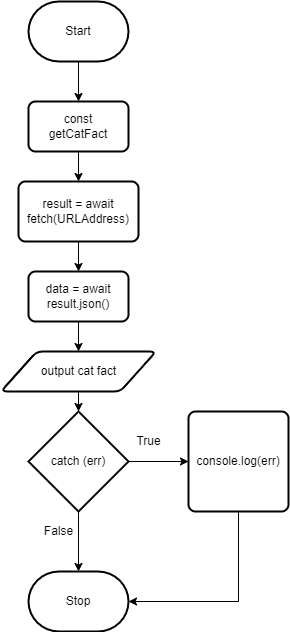

The diagram above was exported from draw.io. Its source (the exported page's mxGraphModel, read from the mxfile embedded in the PNG):
<mxGraphModel dx="600" dy="836" grid="1" gridSize="10" guides="1" tooltips="1" connect="1" arrows="1" fold="1" page="1" pageScale="1" pageWidth="850" pageHeight="1100" math="0" shadow="0">
  <root>
    <mxCell id="0" />
    <mxCell id="1" parent="0" />
    <mxCell id="5" style="edgeStyle=none;html=1;exitX=0.5;exitY=1;exitDx=0;exitDy=0;exitPerimeter=0;entryX=0.5;entryY=0;entryDx=0;entryDy=0;" edge="1" parent="1" source="2" target="4">
      <mxGeometry relative="1" as="geometry" />
    </mxCell>
    <mxCell id="2" value="Start" style="strokeWidth=2;html=1;shape=mxgraph.flowchart.terminator;whiteSpace=wrap;" parent="1" vertex="1">
      <mxGeometry x="230" y="30" width="100" height="60" as="geometry" />
    </mxCell>
    <mxCell id="3" value="Stop" style="strokeWidth=2;html=1;shape=mxgraph.flowchart.terminator;whiteSpace=wrap;" parent="1" vertex="1">
      <mxGeometry x="230" y="600" width="100" height="60" as="geometry" />
    </mxCell>
    <mxCell id="7" style="edgeStyle=none;html=1;exitX=0.5;exitY=1;exitDx=0;exitDy=0;" edge="1" parent="1" source="4" target="6">
      <mxGeometry relative="1" as="geometry" />
    </mxCell>
    <mxCell id="4" value="const&lt;br&gt;getCatFact" style="rounded=1;whiteSpace=wrap;html=1;absoluteArcSize=1;arcSize=14;strokeWidth=2;" vertex="1" parent="1">
      <mxGeometry x="230" y="130" width="100" height="50" as="geometry" />
    </mxCell>
    <mxCell id="9" style="edgeStyle=none;html=1;exitX=0.5;exitY=1;exitDx=0;exitDy=0;" edge="1" parent="1" source="6" target="8">
      <mxGeometry relative="1" as="geometry" />
    </mxCell>
    <mxCell id="6" value="result = await fetch(URLAddress)" style="rounded=1;whiteSpace=wrap;html=1;absoluteArcSize=1;arcSize=14;strokeWidth=2;" vertex="1" parent="1">
      <mxGeometry x="220" y="210" width="120" height="60" as="geometry" />
    </mxCell>
    <mxCell id="11" style="edgeStyle=none;html=1;exitX=0.5;exitY=1;exitDx=0;exitDy=0;entryX=0.5;entryY=0;entryDx=0;entryDy=0;" edge="1" parent="1" source="8" target="10">
      <mxGeometry relative="1" as="geometry" />
    </mxCell>
    <mxCell id="8" value="data = await result.json()" style="rounded=1;whiteSpace=wrap;html=1;absoluteArcSize=1;arcSize=14;strokeWidth=2;" vertex="1" parent="1">
      <mxGeometry x="230" y="300" width="100" height="50" as="geometry" />
    </mxCell>
    <mxCell id="13" style="edgeStyle=none;html=1;exitX=0.5;exitY=1;exitDx=0;exitDy=0;entryX=0.5;entryY=0;entryDx=0;entryDy=0;entryPerimeter=0;" edge="1" parent="1" source="10" target="12">
      <mxGeometry relative="1" as="geometry" />
    </mxCell>
    <mxCell id="10" value="output cat fact" style="shape=parallelogram;html=1;strokeWidth=2;perimeter=parallelogramPerimeter;whiteSpace=wrap;rounded=1;arcSize=12;size=0.23;" vertex="1" parent="1">
      <mxGeometry x="202.5" y="380" width="155" height="40" as="geometry" />
    </mxCell>
    <mxCell id="15" style="edgeStyle=none;html=1;exitX=1;exitY=0.5;exitDx=0;exitDy=0;exitPerimeter=0;entryX=0;entryY=0.5;entryDx=0;entryDy=0;" edge="1" parent="1" source="12" target="14">
      <mxGeometry relative="1" as="geometry" />
    </mxCell>
    <mxCell id="17" style="edgeStyle=none;rounded=0;html=1;exitX=0.5;exitY=1;exitDx=0;exitDy=0;exitPerimeter=0;entryX=0.5;entryY=0;entryDx=0;entryDy=0;entryPerimeter=0;" edge="1" parent="1" source="12" target="3">
      <mxGeometry relative="1" as="geometry" />
    </mxCell>
    <mxCell id="12" value="catch (err)" style="strokeWidth=2;html=1;shape=mxgraph.flowchart.decision;whiteSpace=wrap;" vertex="1" parent="1">
      <mxGeometry x="230" y="440" width="100" height="100" as="geometry" />
    </mxCell>
    <mxCell id="16" style="edgeStyle=none;html=1;exitX=0.5;exitY=1;exitDx=0;exitDy=0;entryX=1;entryY=0.5;entryDx=0;entryDy=0;entryPerimeter=0;rounded=0;" edge="1" parent="1" source="14" target="3">
      <mxGeometry relative="1" as="geometry">
        <Array as="points">
          <mxPoint x="440" y="630" />
        </Array>
      </mxGeometry>
    </mxCell>
    <mxCell id="14" value="console.log(err)" style="rounded=1;whiteSpace=wrap;html=1;absoluteArcSize=1;arcSize=14;strokeWidth=2;" vertex="1" parent="1">
      <mxGeometry x="390" y="440" width="100" height="100" as="geometry" />
    </mxCell>
    <mxCell id="18" value="True" style="text;html=1;align=center;verticalAlign=middle;resizable=0;points=[];autosize=1;strokeColor=none;fillColor=none;" vertex="1" parent="1">
      <mxGeometry x="325" y="455" width="50" height="30" as="geometry" />
    </mxCell>
    <mxCell id="19" value="False" style="text;html=1;align=center;verticalAlign=middle;resizable=0;points=[];autosize=1;strokeColor=none;fillColor=none;" vertex="1" parent="1">
      <mxGeometry x="235" y="545" width="50" height="30" as="geometry" />
    </mxCell>
  </root>
</mxGraphModel>